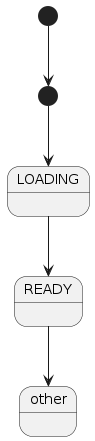

The diagram above was rendered by PlantUML. Its source (embedded in the PNG):
@startuml
state "INVALID" as init <<start>>
state "LOADING" as loading
state "READY" as ready

[*] --> init
init --> loading
loading --> ready
ready --> other
@enduml